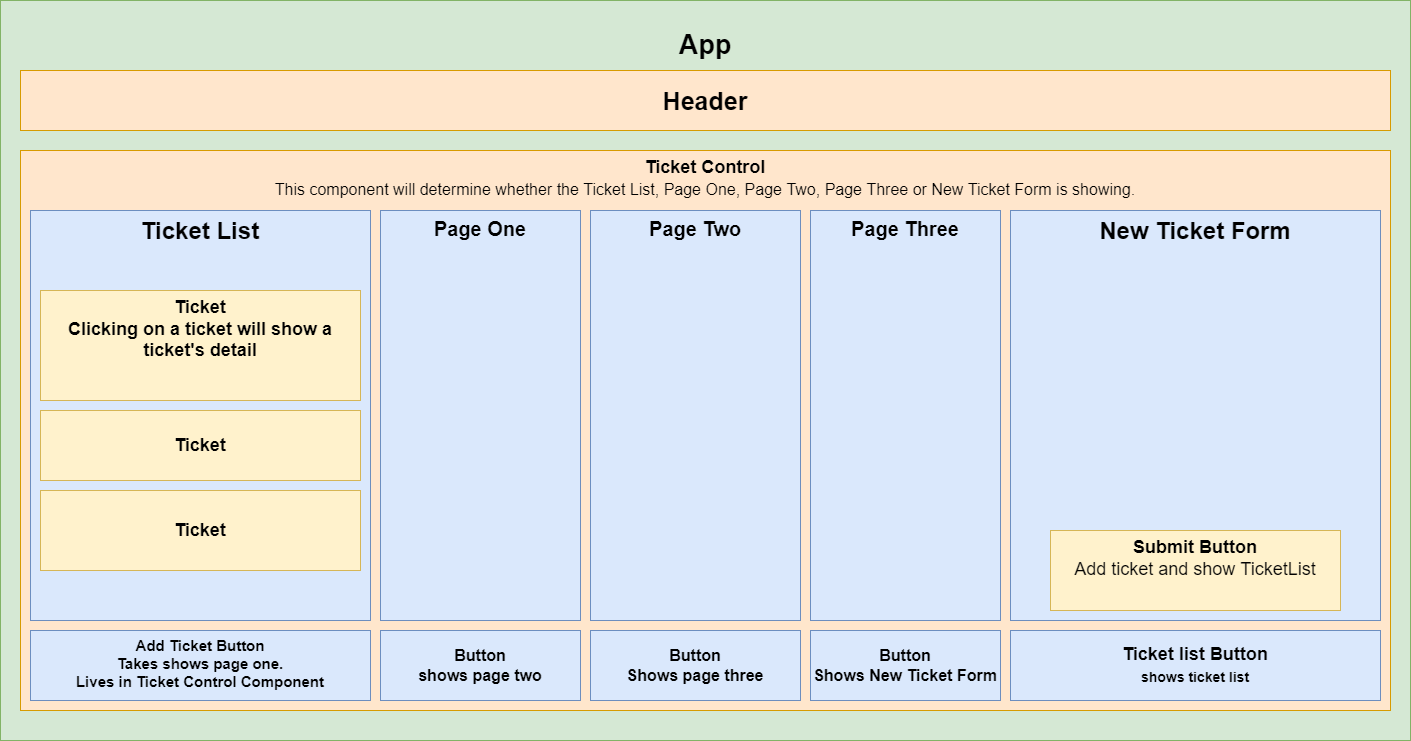

The diagram above was exported from draw.io. Its source (the exported page's mxGraphModel, read from the mxfile embedded in the PNG):
<mxGraphModel dx="1422" dy="762" grid="1" gridSize="10" guides="1" tooltips="1" connect="1" arrows="1" fold="1" page="1" pageScale="1" pageWidth="850" pageHeight="1100" math="0" shadow="0">
  <root>
    <mxCell id="0" />
    <mxCell id="1" parent="0" />
    <mxCell id="aKZC9puCEdSWMnh8Fd4h-4" value="&lt;h2&gt;App&lt;/h2&gt;" style="rounded=0;whiteSpace=wrap;html=1;fillColor=#d5e8d4;strokeColor=#82b366;fontStyle=1;verticalAlign=top;fontSize=18;" vertex="1" parent="1">
      <mxGeometry width="1410" height="740" as="geometry" />
    </mxCell>
    <mxCell id="aKZC9puCEdSWMnh8Fd4h-5" value="Header" style="rounded=0;whiteSpace=wrap;html=1;fillColor=#ffe6cc;strokeColor=#d79b00;fontSize=25;fontStyle=1" vertex="1" parent="1">
      <mxGeometry x="20" y="70" width="1370" height="60" as="geometry" />
    </mxCell>
    <mxCell id="aKZC9puCEdSWMnh8Fd4h-6" value="Ticket Control&lt;br style=&quot;font-size: 17px;&quot;&gt;&lt;font size=&quot;1&quot;&gt;&lt;span style=&quot;font-weight: 400; font-size: 16px;&quot;&gt;This component will determine whether the Ticket List, Page One, Page Two, Page Three or New Ticket Form is showing.&lt;/span&gt;&lt;/font&gt;" style="rounded=0;whiteSpace=wrap;html=1;fillColor=#ffe6cc;strokeColor=#d79b00;verticalAlign=top;fontStyle=1;fontSize=18;" vertex="1" parent="1">
      <mxGeometry x="20" y="150" width="1370" height="560" as="geometry" />
    </mxCell>
    <mxCell id="aKZC9puCEdSWMnh8Fd4h-7" value="Ticket List" style="rounded=0;whiteSpace=wrap;html=1;fillColor=#dae8fc;strokeColor=#6c8ebf;fontStyle=1;verticalAlign=top;fontSize=24;" vertex="1" parent="1">
      <mxGeometry x="30" y="210" width="340" height="410" as="geometry" />
    </mxCell>
    <mxCell id="aKZC9puCEdSWMnh8Fd4h-8" value="Add Ticket Button&lt;br&gt;Takes shows page one.&lt;br&gt;Lives in Ticket Control Component&lt;br&gt;" style="rounded=0;whiteSpace=wrap;html=1;fillColor=#dae8fc;strokeColor=#6c8ebf;verticalAlign=top;fontSize=15;fontStyle=1" vertex="1" parent="1">
      <mxGeometry x="30" y="630" width="340" height="70" as="geometry" />
    </mxCell>
    <mxCell id="aKZC9puCEdSWMnh8Fd4h-11" value="New Ticket Form" style="rounded=0;whiteSpace=wrap;html=1;fillColor=#dae8fc;strokeColor=#6c8ebf;fontStyle=1;fontSize=24;verticalAlign=top;" vertex="1" parent="1">
      <mxGeometry x="1010" y="210" width="370" height="410" as="geometry" />
    </mxCell>
    <mxCell id="aKZC9puCEdSWMnh8Fd4h-12" value="Page One" style="rounded=0;whiteSpace=wrap;html=1;fillColor=#dae8fc;strokeColor=#6c8ebf;verticalAlign=top;fontStyle=1;fontSize=20;" vertex="1" parent="1">
      <mxGeometry x="380" y="210" width="200" height="410" as="geometry" />
    </mxCell>
    <mxCell id="aKZC9puCEdSWMnh8Fd4h-13" value="Page Two" style="rounded=0;whiteSpace=wrap;html=1;fillColor=#dae8fc;strokeColor=#6c8ebf;verticalAlign=top;fontStyle=1;fontSize=20;" vertex="1" parent="1">
      <mxGeometry x="590" y="210" width="210" height="410" as="geometry" />
    </mxCell>
    <mxCell id="aKZC9puCEdSWMnh8Fd4h-14" value="Page Three" style="rounded=0;whiteSpace=wrap;html=1;fillColor=#dae8fc;strokeColor=#6c8ebf;fontStyle=1;verticalAlign=top;fontSize=20;" vertex="1" parent="1">
      <mxGeometry x="810" y="210" width="190" height="410" as="geometry" />
    </mxCell>
    <mxCell id="aKZC9puCEdSWMnh8Fd4h-15" value="Button&lt;br style=&quot;font-size: 16px;&quot;&gt;shows page two" style="rounded=0;whiteSpace=wrap;html=1;fillColor=#dae8fc;strokeColor=#6c8ebf;fontStyle=1;fontSize=16;" vertex="1" parent="1">
      <mxGeometry x="380" y="630" width="200" height="70" as="geometry" />
    </mxCell>
    <mxCell id="aKZC9puCEdSWMnh8Fd4h-16" value="Button&lt;br style=&quot;font-size: 16px;&quot;&gt;Shows page three" style="rounded=0;whiteSpace=wrap;html=1;fillColor=#dae8fc;strokeColor=#6c8ebf;fontStyle=1;fontSize=16;" vertex="1" parent="1">
      <mxGeometry x="590" y="630" width="210" height="70" as="geometry" />
    </mxCell>
    <mxCell id="aKZC9puCEdSWMnh8Fd4h-17" value="Button&lt;br style=&quot;font-size: 16px;&quot;&gt;Shows New Ticket Form" style="rounded=0;whiteSpace=wrap;html=1;fillColor=#dae8fc;strokeColor=#6c8ebf;fontStyle=1;fontSize=16;" vertex="1" parent="1">
      <mxGeometry x="810" y="630" width="190" height="70" as="geometry" />
    </mxCell>
    <mxCell id="aKZC9puCEdSWMnh8Fd4h-18" value="Ticket list Button&lt;br style=&quot;font-size: 17px;&quot;&gt;&lt;font style=&quot;font-size: 14px;&quot;&gt;shows ticket list&lt;/font&gt;" style="rounded=0;whiteSpace=wrap;html=1;fillColor=#dae8fc;strokeColor=#6c8ebf;fontStyle=1;fontSize=18;" vertex="1" parent="1">
      <mxGeometry x="1010" y="630" width="370" height="70" as="geometry" />
    </mxCell>
    <mxCell id="aKZC9puCEdSWMnh8Fd4h-19" value="Submit Button&lt;br&gt;&lt;span style=&quot;font-weight: normal;&quot;&gt;Add ticket and show TicketList&lt;/span&gt;&lt;br style=&quot;font-size: 17px;&quot;&gt;" style="rounded=0;whiteSpace=wrap;html=1;fillColor=#fff2cc;strokeColor=#d6b656;verticalAlign=top;fontStyle=1;fontSize=18;" vertex="1" parent="1">
      <mxGeometry x="1050" y="530" width="290" height="80" as="geometry" />
    </mxCell>
    <mxCell id="aKZC9puCEdSWMnh8Fd4h-20" value="Ticket&lt;br&gt;Clicking on a ticket will show a ticket's detail" style="rounded=0;whiteSpace=wrap;html=1;fillColor=#fff2cc;strokeColor=#d6b656;align=center;labelBorderColor=none;verticalAlign=top;fontStyle=1;fontSize=18;" vertex="1" parent="1">
      <mxGeometry x="40" y="290" width="320" height="110" as="geometry" />
    </mxCell>
    <mxCell id="aKZC9puCEdSWMnh8Fd4h-21" value="Ticket" style="rounded=0;whiteSpace=wrap;html=1;fillColor=#fff2cc;strokeColor=#d6b656;fontStyle=1;fontSize=18;" vertex="1" parent="1">
      <mxGeometry x="40" y="410" width="320" height="70" as="geometry" />
    </mxCell>
    <mxCell id="aKZC9puCEdSWMnh8Fd4h-22" value="&lt;h2&gt;Ticket&lt;/h2&gt;" style="rounded=0;whiteSpace=wrap;html=1;fillColor=#fff2cc;strokeColor=#d6b656;align=center;" vertex="1" parent="1">
      <mxGeometry x="40" y="490" width="320" height="80" as="geometry" />
    </mxCell>
  </root>
</mxGraphModel>